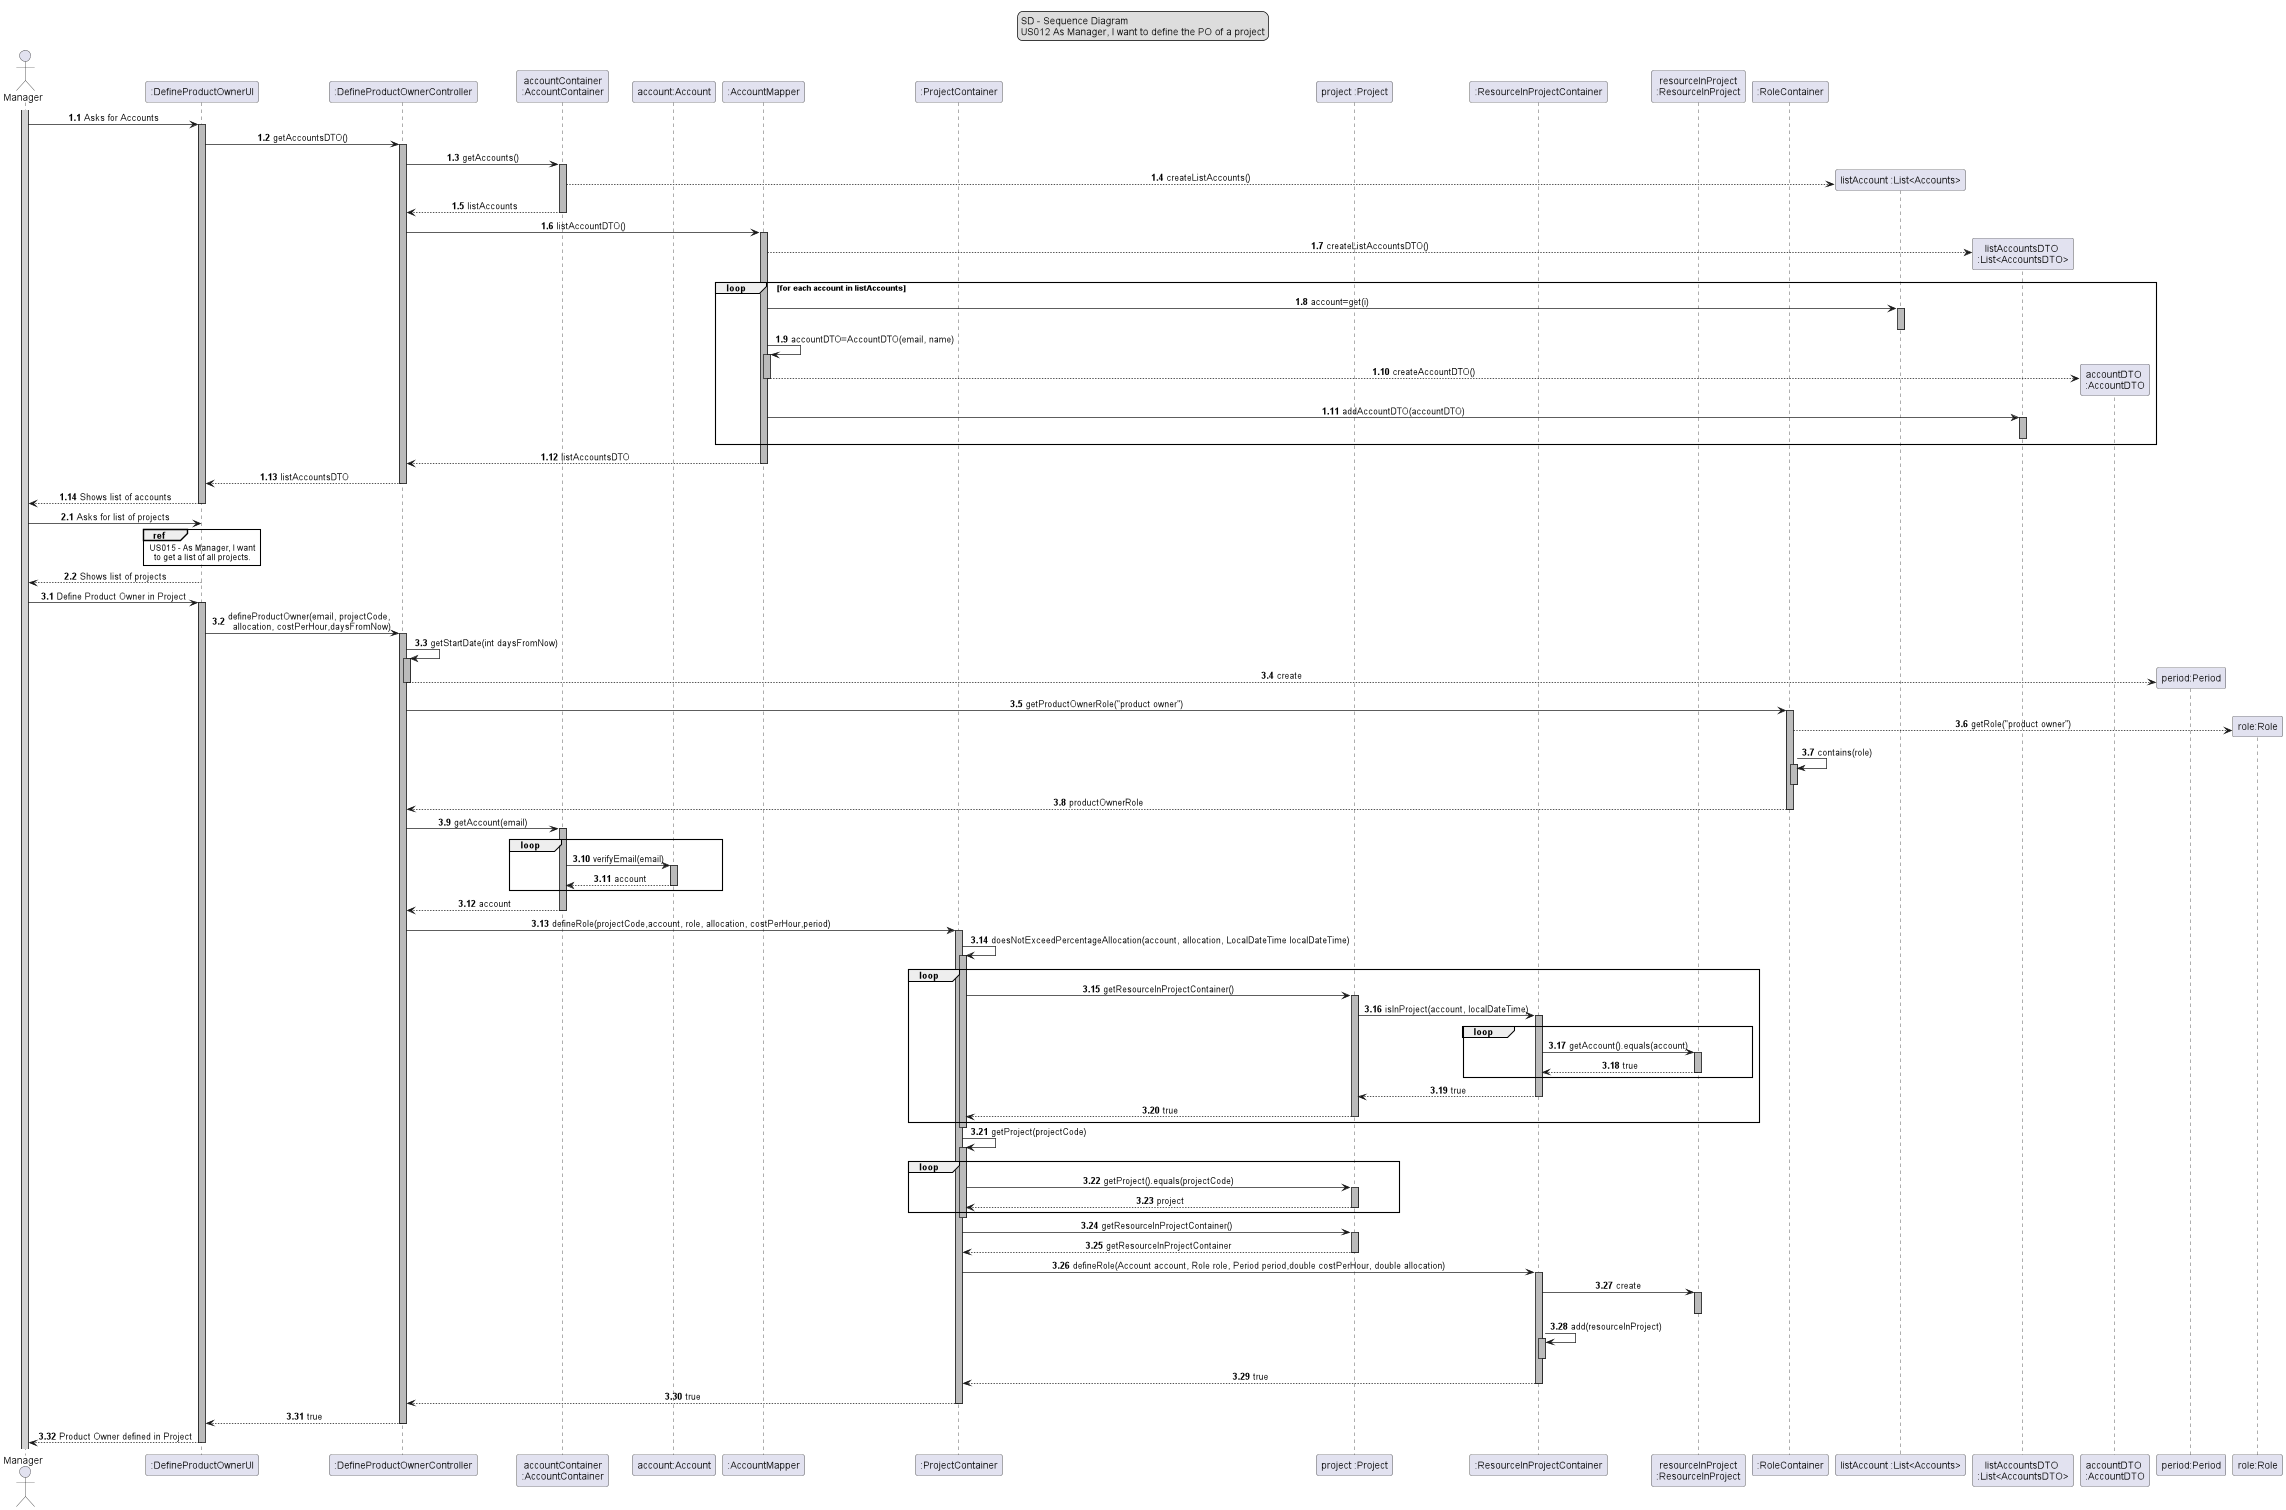

The diagram above was rendered by PlantUML. Its source (embedded in the PNG):
@startuml

skinparam sequenceMessageAlign center

legend top
SD - Sequence Diagram
US012 As Manager, I want to define the PO of a project
end legend

autoactivate on
autonumber 1.1

actor Manager
activate Manager #lightgrey
participant ":DefineProductOwnerUI"
participant ":DefineProductOwnerController"
participant "accountContainer\n:AccountContainer"
participant "accountContainer\n:AccountContainer"
participant "account:Account"
participant ":AccountMapper"
participant ":ProjectContainer"
participant "project :Project"
participant ":ResourceInProjectContainer"
participant "resourceInProject\n:ResourceInProject"
participant ":RoleContainer"



'list Accounts

Manager -> ":DefineProductOwnerUI" #b: Asks for Accounts
":DefineProductOwnerUI" -> ":DefineProductOwnerController" #b:  getAccountsDTO()
":DefineProductOwnerController" -> "accountContainer\n:AccountContainer" #b:  getAccounts()
"accountContainer\n:AccountContainer"-->"listAccount :List<Accounts>"** #b: createListAccounts()
"accountContainer\n:AccountContainer"-->":DefineProductOwnerController" #b: listAccounts

":DefineProductOwnerController"->":AccountMapper" #b:listAccountDTO()
":AccountMapper"-->"listAccountsDTO \n:List<AccountsDTO>"** #b: createListAccountsDTO()

loop for each account in listAccounts
":AccountMapper"->"listAccount :List<Accounts>" #b: account=get(i)
deactivate
":AccountMapper"->":AccountMapper" #b: accountDTO=AccountDTO(email, name)
":AccountMapper"-->"accountDTO \n:AccountDTO"** #b: createAccountDTO()
deactivate
":AccountMapper"->"listAccountsDTO \n:List<AccountsDTO>"  #b: addAccountDTO(accountDTO)
deactivate
end

":AccountMapper"-->":DefineProductOwnerController" #b: listAccountsDTO
":DefineProductOwnerController"-->":DefineProductOwnerUI"  #b: listAccountsDTO
":DefineProductOwnerUI"-->Manager  #b: Shows list of accounts

autonumber 2.1
'list projects
autoactivate off
Manager -> ":DefineProductOwnerUI" #b: Asks for list of projects
ref over ":DefineProductOwnerUI"
US015 - As Manager, I want
to get a list of all projects.
end

":DefineProductOwnerUI" -->Manager  #b: Shows list of projects
autoactivate on

'define Scrum master
autonumber 3.1
Manager -> ":DefineProductOwnerUI" #b: Define Product Owner in Project
":DefineProductOwnerUI" -> ":DefineProductOwnerController" #b: defineProductOwner(email, projectCode, \n allocation, costPerHour,daysFromNow)

":DefineProductOwnerController" -> ":DefineProductOwnerController"  #b: getStartDate(int daysFromNow)
":DefineProductOwnerController" -->"period:Period"** #b: create
deactivate

":DefineProductOwnerController" -> ":RoleContainer" #b:  getProductOwnerRole("product owner")
":RoleContainer"--> "role:Role"** #b:  getRole("product owner")
":RoleContainer"->":RoleContainer" #b: contains(role)
deactivate
":RoleContainer"-->":DefineProductOwnerController" #b: productOwnerRole

":DefineProductOwnerController" -> "accountContainer\n:AccountContainer" #b:  getAccount(email)
loop
"accountContainer\n:AccountContainer"->"account:Account"#b: verifyEmail(email)
"accountContainer\n:AccountContainer"<--"account:Account"#b: account
end
"accountContainer\n:AccountContainer"--> ":DefineProductOwnerController" #b: account

":DefineProductOwnerController" ->":ProjectContainer" #b: defineRole(projectCode,account, role, allocation, costPerHour,period)
":ProjectContainer" ->":ProjectContainer" #b:doesNotExceedPercentageAllocation(account, allocation, LocalDateTime localDateTime)

loop
":ProjectContainer" ->"project :Project" #b:getResourceInProjectContainer()
"project :Project"->":ResourceInProjectContainer"#b:isInProject(account, localDateTime)
loop

":ResourceInProjectContainer"->"resourceInProject\n:ResourceInProject" #b:getAccount().equals(account)
":ResourceInProjectContainer"<--"resourceInProject\n:ResourceInProject" #b:true
end
"project :Project"<--":ResourceInProjectContainer" #b:true
":ProjectContainer" <--"project :Project" #b:true
end
deactivate

":ProjectContainer" ->":ProjectContainer" #b:getProject(projectCode)

loop
":ProjectContainer" ->"project :Project" #b:getProject().equals(projectCode)
":ProjectContainer" <--"project :Project"#b: project
end
deactivate

":ProjectContainer" ->"project :Project"#b:getResourceInProjectContainer()
":ProjectContainer" <--"project :Project"#b:getResourceInProjectContainer

":ProjectContainer" ->":ResourceInProjectContainer"#b:defineRole(Account account, Role role, Period period,double costPerHour, double allocation)
":ResourceInProjectContainer"->"resourceInProject\n:ResourceInProject" #b:create
deactivate
":ResourceInProjectContainer"->":ResourceInProjectContainer"#b: add(resourceInProject)
deactivate
":ProjectContainer"<--":ResourceInProjectContainer"#b:true

":DefineProductOwnerController" <--":ProjectContainer" #b:true

":DefineProductOwnerController"-->":DefineProductOwnerUI" #b: true
":DefineProductOwnerUI"-->Manager #b: Product Owner defined in Project

@enduml